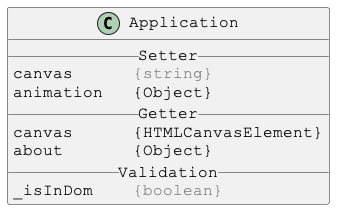

The diagram above was rendered by PlantUML. Its source (embedded in the PNG):
@startuml

skinparam DefaultFontSize 16
skinparam DefaultFontName Courier New

class Application {
__ Setter __
canvas      <color:gray>{string}</color>
animation   {Object}
__ Getter __
canvas      {HTMLCanvasElement}
about       {Object}
__ Validation __
_isInDom    <color:gray>{boolean}</color>
}

@enduml